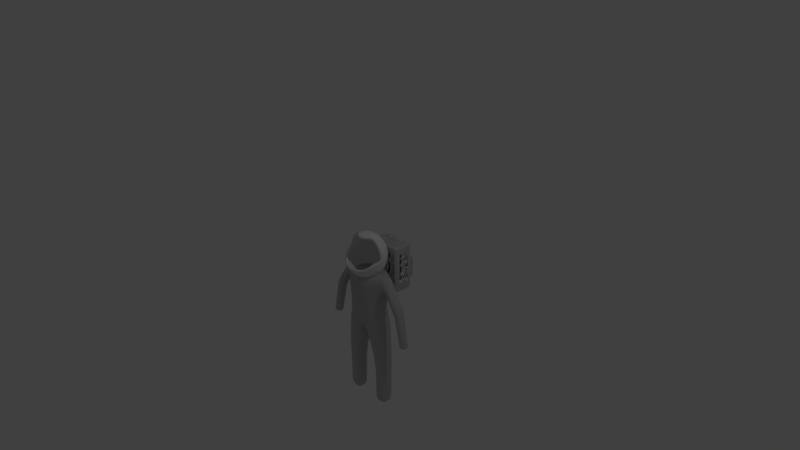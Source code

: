 # Source: spacesuit.blend  (saved by Blender 2.78.0; exported with 4.5.12 LTS)
import bpy
from mathutils import Matrix  # noqa: F401  (used for matrix-valued properties, if any)

bpy.ops.wm.read_factory_settings(use_empty=True)
scene = bpy.context.scene
scene.name = 'Scene'

# ---- collections
col_collection_1 = bpy.data.collections.new('Collection 1'); scene.collection.children.link(col_collection_1)

# ---- materials (node trees are filled in below, after node groups)
mat_helmet = bpy.data.materials.new('helmet')
mat_helmet.alpha_threshold = 0.0
mat_helmet.use_transparent_shadow = False
mat_helmet.roughness = 0.5
mat_helmet.line_color = (0.0, 0.0, 0.0, 1.0)
mat_suit = bpy.data.materials.new('suit')
mat_suit.alpha_threshold = 0.0
mat_suit.use_transparent_shadow = False
mat_suit.roughness = 0.5

# ---- material node trees

# ---- world
world_world = bpy.data.worlds.new('World'); scene.world = world_world
world_world.color = (0.05088, 0.05088, 0.05088)
world_world.use_sun_shadow = False
world_world.sun_shadow_jitter_overblur = 0.0
world_world.cycles.sampling_method = 'MANUAL'

# ---- cameras
cam_camera = bpy.data.cameras.new('Camera')
cam_camera.clip_end = 100.0
cam_camera.lens = 35.0
cam_camera.sensor_width = 32.0
cam_camera.sensor_height = 18.0
cam_camera.ortho_scale = 7.314
cam_camera.dof.focus_distance = 0.0
cam_camera.dof.aperture_fstop = 128.0

# ---- lights
light_lamp = bpy.data.lights.new('Lamp', 'POINT')
light_lamp.transmission_factor = 0.0
light_lamp.cutoff_distance = 30.0
light_lamp.energy = 100.0
light_lamp.shadow_buffer_clip_start = 1.001
light_lamp.shadow_soft_size = 0.1
light_lamp.shadow_maximum_resolution = 0.006
light_lamp.use_absolute_resolution = True

# ---- meshes
me_spacesuit = bpy.data.meshes.new('SpaceSuit')
me_spacesuit.from_pydata([(-0.2506, -0.1108, -0.693), (-0.2506, 0.08094, -0.693), (-0.308, -0.09173, -0.2299), (-0.308, 0.09173, -0.2299), (0.0, 0.1397, -0.693), (0.0, -0.2039, -0.693), (0.0, 0.2229, -0.2022), (0.0, -0.2229, -0.2022), (-0.2819, -0.1108, -0.9121), (-0.2819, 0.1108, -0.9121), (0.0, 0.1696, -0.9743), (0.0, -0.1696, -1.009), (-0.308, -0.09173, -0.373), (-0.308, 0.09173, -0.373), (0.0, 0.2229, -0.4476), (0.0, -0.2471, -0.4476), (-0.5791, -0.07393, -0.5946), (-0.5791, 0.07393, -0.5946), (-0.502, -0.07393, -0.6519), (-0.502, 0.07393, -0.6519), (-0.1192, 0.1627, -0.693), (-0.1192, -0.1904, -0.693), (-0.1466, 0.1926, -0.2022), (-0.1466, -0.1926, -0.2022), (-0.1341, 0.1926, -0.9627), (-0.1341, -0.1722, -0.9627), (-0.1466, 0.1926, -0.4253), (-0.1466, -0.2168, -0.4253), (-0.308, 5.85e-08, -0.2022), (-0.2506, 7.313e-08, -0.693), (-0.1436, -0.1722, -0.9902), (-0.1436, 0.1926, -1.008), (-0.05456, -0.1454, -1.035), (-0.05456, 0.1696, -1.031), (-0.2913, 0.1108, -0.9396), (-0.2913, -0.1108, -0.9396), (0.0, -4.388e-08, -0.2022), (-0.2819, 7.313e-08, -0.9121), (0.0, 2.925e-08, -1.009), (-0.308, 5.85e-08, -0.4007), (-0.594, 1.34e-07, -0.5835), (-0.4871, 1.317e-07, -0.663), (-0.1466, 1.463e-08, -0.2022), (-0.2391, -0.1022, -1.824), (-0.2913, 7.313e-08, -0.9396), (-0.009417, 2.925e-08, -1.073), (-0.2342, -0.1141, -1.529), (-0.2342, 0.1443, -1.529), (-0.1645, -0.09504, -1.531), (-0.1645, 0.09849, -1.531), (-0.3499, 0.08369, -1.527), (-0.3499, -0.08053, -1.527), (-0.2424, -0.1141, -2.192), (-0.3499, 0.00158, -1.527), (-0.1326, 0.00158, -1.533), (-0.2391, 0.1303, -1.824), (-0.1765, -0.06878, -1.825), (-0.1765, 0.07262, -1.825), (-0.3433, 0.06791, -1.821), (-0.3433, -0.06411, -1.821), (-0.5985, -0.06437, -0.6568), (-0.3433, 0.001921, -1.821), (-0.1446, 0.001921, -1.826), (-0.2424, 0.1443, -2.192), (-0.1728, -0.08636, -2.193), (-0.1728, 0.08954, -2.193), (-0.3582, 0.07498, -2.189), (-0.3582, -0.07177, -2.189), (-0.2424, 0.0151, -2.192), (-0.3582, 0.001586, -2.189), (-0.1374, 0.001586, -2.194), (-0.5985, 0.06437, -0.6568), (-0.5175, -0.06437, -0.6778), (-0.5175, 0.06437, -0.6778), (-0.6142, 1.978e-07, -0.6528), (-0.5019, 1.904e-07, -0.6818), (-0.6937, -0.05501, -1.125), (-0.6937, 0.05502, -1.125), (-0.6109, -0.05501, -1.137), (-0.6109, 0.05502, -1.137), (-0.7097, 4.771e-07, -1.123), (-0.595, 4.681e-07, -1.14), (-0.2291, 0.2483, -0.6062), (-0.2291, 0.2483, 0.05472), (-0.2291, 0.5232, -0.6062), (-0.2291, 0.5232, 0.05472), (0.0, 0.5232, -0.6062), (0.0, 0.5232, 0.05472), (0.0, 0.2483, -0.6062), (0.0, 0.2483, 0.05472), (-0.2291, 0.2483, -0.03202), (-0.2291, 0.5232, -0.03202), (0.0, 0.2483, -0.03202), (0.0, 0.5232, -0.03202), (-0.2291, 0.5232, -0.5077), (0.0, 0.2483, -0.5077), (0.0, 0.5232, -0.5077), (-0.2291, 0.2483, -0.5077), (-0.2291, 0.3009, -0.6062), (-0.2291, 0.3009, 0.05472), (0.0, 0.3009, 0.05472), (0.0, 0.3009, -0.6062), (-0.2291, 0.3009, -0.03202), (-0.2291, 0.3009, -0.5077), (-0.2291, 0.4875, 0.05472), (-0.2291, 0.4875, -0.03202), (-0.2291, 0.4875, -0.5077), (-0.2291, 0.4875, -0.6062), (0.0, 0.4875, 0.05472), (0.0, 0.4875, -0.6062), (-0.1923, 0.5232, -0.6062), (-0.1923, 0.2483, 0.05472), (-0.1923, 0.5232, 0.05472), (-0.1923, 0.2483, -0.6062), (-0.1923, 0.5232, -0.03202), (-0.1923, 0.2483, -0.03202), (-0.1923, 0.2483, -0.5077), (-0.1923, 0.5232, -0.5077), (-0.1923, 0.3009, -0.6062), (-0.1923, 0.3009, 0.05472), (-0.1923, 0.4875, 0.05472), (-0.1923, 0.4875, -0.6062), (0.0, 0.06432, 0.2879), (0.0, -0.05048, 0.3108), (0.0, -0.05048, -0.2892), (0.0, -0.1653, 0.2879), (0.0, -0.3276, -0.104), (0.0, -0.2626, -0.2014), (0.0, -0.1653, -0.2664), (-0.08118, -0.1317, 0.2879), (-0.2474, -0.1569, 0.01078), (-0.196, -0.2465, -0.104), (-0.15, -0.2005, -0.2014), (-0.08118, -0.1317, -0.2664), (-0.1148, -0.05048, 0.2879), (-0.2121, -0.05048, 0.2229), (-0.2772, -0.05048, 0.1256), (-0.3, -0.05048, 0.01078), (-0.2772, -0.05048, -0.104), (-0.2121, -0.05048, -0.2014), (-0.1148, -0.05048, -0.2664), (-0.08118, 0.0307, 0.2879), (-0.15, 0.09952, 0.2229), (-0.196, 0.1455, 0.1256), (-0.2121, 0.1617, 0.01078), (-0.196, 0.1455, -0.104), (-0.15, 0.09952, -0.2014), (-0.08118, 0.0307, -0.2664), (0.0, 0.1617, 0.2229), (0.0, 0.2267, 0.1256), (0.0, 0.2495, 0.01078), (0.0, 0.2267, -0.104), (0.0, 0.1617, -0.2014), (0.0, 0.06432, -0.2664), (-0.3504, -0.08493, -0.2496), (-0.3478, -0.08493, -0.3818), (-0.3478, 0.08493, -0.3818), (-0.3504, 0.08493, -0.2496), (-0.3509, 6.355e-08, -0.2241), (-0.3473, 6.403e-08, -0.4073), (-0.5913, 4.46e-07, -1.113), (-0.6073, 0.05502, -1.11), (-0.6901, 0.05502, -1.098), (-0.706, 4.55e-07, -1.096), (-0.6901, -0.05501, -1.098), (-0.6073, -0.05501, -1.11), (-0.2767, -0.1108, -0.8903), (0.0, -0.1792, -0.9088), (-0.2767, 0.1024, -0.8903), (0.0, 0.1612, -0.9088), (-0.1293, 0.1842, -0.9), (-0.1293, -0.1818, -0.9), (-0.2767, 7.614e-08, -0.8903), (-0.1048, -0.1008, -1.275), (-0.1878, -0.1413, -1.246), (-0.3255, 0.0005523, -1.212), (-0.3255, 0.1012, -1.212), (-0.06268, 0.0005523, -1.3), (-0.1048, 0.1138, -1.273), (-0.1878, 0.1756, -1.257), (-0.3255, -0.1001, -1.212), (-0.2291, 0.2483, -0.1673), (-0.2291, 0.5232, -0.1673), (0.0, 0.2483, -0.1673), (0.0, 0.5232, -0.1673), (-0.2291, 0.3009, -0.1673), (-0.2291, 0.4875, -0.1673), (-0.1923, 0.2483, -0.1673), (-0.1923, 0.5232, -0.1673), (-0.1698, 0.5232, 0.05472), (-0.1698, 0.2483, -0.6062), (-0.1698, 0.5232, -0.03202), (-0.1698, 0.5232, -0.5077), (-0.1698, 0.3009, 0.05472), (-0.1698, 0.4875, 0.05472), (-0.1698, 0.5232, -0.6062), (-0.1698, 0.2483, 0.05472), (-0.1698, 0.2483, -0.03202), (-0.1698, 0.2483, -0.5077), (-0.1698, 0.3009, -0.6062), (-0.1698, 0.4875, -0.6062), (-0.1698, 0.2483, -0.1673), (-0.1698, 0.5232, -0.1673), (0.0, 0.6292, -0.1673), (0.0, 0.6292, -0.5077), (-0.1698, 0.6292, -0.5077), (-0.1698, 0.6292, -0.1673), (0.0, 0.6086, -0.1673), (-0.1698, 0.6086, -0.1673), (-0.1698, 0.6086, -0.5077), (0.0, 0.6086, -0.5077), (-0.1698, 0.5505, -0.1673), (0.0, 0.5505, -0.5077), (0.0, 0.5505, -0.1673), (-0.1698, 0.5505, -0.5077), (-0.1466, 0.5232, 0.05472), (-0.1466, 0.2483, -0.6062), (-0.1466, 0.5232, -0.03202), (-0.1466, 0.5232, -0.5077), (-0.1466, 0.3009, 0.05472), (-0.1466, 0.4875, 0.05472), (-0.1466, 0.5232, -0.1673), (-0.1466, 0.5232, -0.6062), (-0.1466, 0.2483, 0.05472), (-0.1466, 0.2483, -0.03202), (-0.1466, 0.2483, -0.5077), (-0.1466, 0.3009, -0.6062), (-0.1466, 0.4875, -0.6062), (-0.1466, 0.2483, -0.1673), (-0.1466, 0.6292, -0.5077), (-0.1466, 0.6292, -0.1673), (-0.1466, 0.6086, -0.5077), (-0.1466, 0.6086, -0.1673), (-0.1466, 0.5505, -0.1673), (-0.1466, 0.5505, -0.5077), (-0.2225, -0.1209, -1.458), (-0.3438, 0.08809, -1.448), (-0.1322, 0.001322, -1.473), (-0.2225, 0.1521, -1.461), (-0.3438, -0.08545, -1.448), (-0.1529, -0.09843, -1.467), (-0.3438, 0.001322, -1.448), (-0.1529, 0.1038, -1.466), (-0.2284, -0.1175, -1.494), (-0.3469, 0.08589, -1.487), (-0.1324, 0.001451, -1.503), (-0.2284, 0.1482, -1.495), (-0.3469, -0.08299, -1.487), (-0.1604, -0.09674, -1.499), (-0.3469, 0.001451, -1.487), (-0.1604, 0.1011, -1.498)], [], [(171, 166, 8, 25), (42, 28, 2, 23), (27, 23, 2, 12), (155, 154, 16, 18), (26, 20, 1, 13), (9, 24, 31, 34), (172, 168, 9, 37), (170, 169, 10, 24), (25, 8, 35, 30), (22, 26, 13, 3), (29, 39, 13, 1), (21, 27, 12, 0), (16, 40, 74, 60), (159, 155, 18, 41), (157, 156, 19, 17), (158, 157, 17, 40), (5, 15, 27, 21), (6, 14, 26, 22), (168, 170, 24, 9), (37, 9, 34, 44), (14, 4, 20, 26), (15, 7, 23, 27), (36, 42, 23, 7), (167, 171, 25, 11), (10, 38, 45, 33), (6, 22, 42, 36), (38, 11, 32, 45), (245, 248, 48, 54), (250, 245, 54, 49), (248, 243, 46, 48), (11, 25, 30, 32), (249, 244, 50, 53), (24, 10, 33, 31), (8, 37, 44, 35), (154, 158, 40, 16), (156, 159, 41, 19), (18, 16, 60, 72), (0, 12, 39, 29), (166, 172, 37, 8), (22, 3, 28, 42), (48, 46, 43, 56), (51, 53, 61, 59), (46, 51, 59, 43), (50, 47, 55, 58), (244, 246, 47, 50), (246, 250, 49, 47), (243, 247, 51, 46), (247, 249, 53, 51), (58, 55, 63, 66), (62, 56, 64, 70), (55, 57, 65, 63), (61, 58, 66, 69), (49, 54, 62, 57), (53, 50, 58, 61), (47, 49, 57, 55), (54, 48, 56, 62), (68, 52, 67, 69), (65, 70, 68, 63), (63, 68, 69, 66), (70, 64, 52, 68), (43, 59, 67, 52), (59, 61, 69, 67), (56, 43, 52, 64), (57, 62, 70, 65), (162, 161, 79, 77), (161, 160, 81, 79), (19, 41, 75, 73), (17, 19, 73, 71), (41, 18, 72, 75), (40, 17, 71, 74), (81, 80, 77, 79), (78, 76, 80, 81), (164, 163, 80, 76), (163, 162, 77, 80), (165, 164, 76, 78), (160, 165, 78, 81), (105, 104, 85, 91), (115, 111, 83, 90), (119, 99, 83, 111), (226, 101, 88, 216), (217, 215, 87, 93), (221, 217, 93, 184), (187, 115, 90, 181), (186, 105, 91, 182), (107, 106, 94, 84), (113, 116, 97, 82), (222, 218, 96, 86), (82, 97, 103, 98), (181, 90, 102, 185), (227, 109, 101, 226), (120, 104, 99, 119), (90, 83, 99, 102), (112, 85, 104, 120), (222, 86, 109, 227), (98, 103, 106, 107), (185, 102, 105, 186), (102, 99, 104, 105), (84, 110, 121, 107), (189, 112, 120, 194), (194, 120, 119, 193), (107, 121, 118, 98), (84, 94, 117, 110), (190, 198, 116, 113), (201, 197, 115, 187), (182, 91, 114, 188), (91, 85, 112, 114), (98, 118, 113, 82), (193, 119, 111, 196), (197, 196, 111, 115), (128, 127, 132, 133), (125, 123, 129), (124, 128, 133), (127, 126, 131, 132), (133, 132, 139, 140), (131, 130, 137, 138), (129, 123, 134), (124, 133, 140), (132, 131, 138, 139), (136, 135, 142, 143), (134, 123, 141), (124, 140, 147), (139, 138, 145, 146), (137, 136, 143, 144), (135, 134, 141, 142), (140, 139, 146, 147), (138, 137, 144, 145), (124, 147, 153), (146, 145, 151, 152), (144, 143, 149, 150), (142, 141, 122, 148), (147, 146, 152, 153), (145, 144, 150, 151), (143, 142, 148, 149), (141, 123, 122), (13, 39, 159, 156), (2, 28, 158, 154), (28, 3, 157, 158), (3, 13, 156, 157), (39, 12, 155, 159), (12, 2, 154, 155), (75, 72, 165, 160), (72, 60, 164, 165), (74, 71, 162, 163), (60, 74, 163, 164), (73, 75, 160, 161), (71, 73, 161, 162), (0, 29, 172, 166), (5, 21, 171, 167), (1, 20, 170, 168), (20, 4, 169, 170), (29, 1, 168, 172), (21, 0, 166, 171), (35, 44, 175, 180), (30, 35, 180, 174), (31, 33, 178, 179), (34, 31, 179, 176), (44, 34, 176, 175), (32, 30, 174, 173), (33, 45, 177, 178), (45, 32, 173, 177), (94, 182, 188, 117), (198, 201, 187, 116), (103, 185, 186, 106), (97, 181, 185, 103), (106, 186, 182, 94), (116, 187, 181, 97), (232, 207, 203, 230), (117, 188, 202, 192), (225, 228, 201, 198), (224, 223, 196, 197), (219, 193, 196, 223), (228, 224, 197, 201), (216, 225, 198, 190), (220, 194, 193, 219), (215, 189, 194, 220), (110, 195, 200, 121), (121, 200, 199, 118), (110, 117, 192, 195), (188, 114, 191, 202), (114, 112, 189, 191), (118, 199, 190, 113), (229, 230, 203, 204), (231, 209, 205, 229), (209, 208, 206, 205), (214, 211, 208, 209), (234, 214, 209, 231), (233, 213, 207, 232), (221, 184, 213, 233), (218, 192, 214, 234), (192, 202, 211, 214), (96, 218, 234, 212), (202, 221, 233, 211), (211, 233, 232, 208), (212, 234, 231, 210), (210, 231, 229, 204), (205, 206, 230, 229), (87, 215, 220, 108), (108, 220, 219, 100), (88, 95, 225, 216), (183, 92, 224, 228), (100, 219, 223, 89), (92, 89, 223, 224), (95, 183, 228, 225), (208, 232, 230, 206), (195, 222, 227, 200), (200, 227, 226, 199), (195, 192, 218, 222), (202, 191, 217, 221), (191, 189, 215, 217), (199, 226, 216, 190), (180, 175, 241, 239), (174, 180, 239, 235), (179, 178, 242, 238), (176, 179, 238, 236), (175, 176, 236, 241), (173, 174, 235, 240), (178, 177, 237, 242), (177, 173, 240, 237), (239, 241, 249, 247), (235, 239, 247, 243), (238, 242, 250, 246), (236, 238, 246, 244), (241, 236, 244, 249), (240, 235, 243, 248), (242, 237, 245, 250), (237, 240, 248, 245)])
me_spacesuit.polygons.foreach_set('use_smooth', [True] * 226)
me_spacesuit.polygons.foreach_set('material_index', [1, 1, 1, 1, 1, 1, 1, 1, 1, 1, 1, 1, 1, 1, 1, 1, 1, 1, 1, 1, 1, 1, 1, 1, 1, 1, 1, 1, 1, 1, 1, 1, 1, 1, 1, 1, 1, 1, 1, 1, 1, 1, 1, 1, 1, 1, 1, 1, 1, 1, 1, 1, 1, 1, 1, 1, 1, 1, 1, 1, 1, 1, 1, 1, 1, 1, 1, 1, 1, 1, 1, 1, 1, 1, 1, 1, 1, 1, 1, 1, 1, 1, 1, 1, 1, 1, 1, 1, 1, 1, 1, 1, 1, 1, 1, 1, 1, 1, 1, 1, 1, 1, 1, 1, 1, 1, 1, 1, 1, 0, 0, 0, 0, 0, 0, 0, 0, 0, 0, 0, 0, 0, 0, 0, 0, 0, 0, 0, 0, 0, 0, 0, 0, 0, 1, 1, 1, 1, 1, 1, 1, 1, 1, 1, 1, 1, 1, 1, 1, 1, 1, 1, 1, 1, 1, 1, 1, 1, 1, 1, 1, 1, 1, 1, 1, 1, 1, 1, 1, 1, 1, 1, 1, 1, 1, 1, 1, 1, 1, 1, 1, 1, 1, 1, 1, 1, 1, 1, 1, 1, 1, 1, 1, 1, 1, 1, 1, 1, 1, 1, 1, 1, 1, 1, 1, 1, 1, 1, 1, 1, 1, 1, 1, 1, 1, 1, 1, 1, 1, 1, 1, 1, 1, 1, 1, 1])
_uv = me_spacesuit.uv_layers.new(name='UVMap')
_uv.uv.foreach_set('vector', [0.2252, 0.5553, 0.1615, 0.549, 0.1607, 0.5396, 0.2269, 0.5286, 0.8928, 0.09434, 0.8243, 0.09434, 0.8238, 0.05552, 0.8928, 0.01285, 0.1889, 0.7535, 0.1745, 0.8464, 0.1068, 0.823, 0.1157, 0.7631, 0.09943, 0.7569, 0.09008, 0.812, 0.01545, 0.6535, 0.0514, 0.6342, 0.4619, 0.105, 0.4938, 0.2143, 0.4351, 0.2261, 0.3853, 0.09793, 0.4421, 0.3192, 0.5118, 0.327, 0.5117, 0.3465, 0.4405, 0.3314, 0.7583, 0.5507, 0.7148, 0.5507, 0.7113, 0.5413, 0.7583, 0.5413, 0.5081, 0.3007, 0.5609, 0.2941, 0.5669, 0.3211, 0.5118, 0.327, 0.2269, 0.5286, 0.1607, 0.5396, 0.1584, 0.5275, 0.2246, 0.5166, 0.4433, 0.01243, 0.4619, 0.105, 0.3853, 0.09793, 0.3734, 0.03851, 0.7583, 0.6348, 0.7583, 0.7564, 0.7194, 0.7681, 0.7239, 0.6348, 0.2166, 0.6427, 0.1889, 0.7535, 0.1157, 0.7631, 0.1601, 0.6332, 0.81, 0.3521, 0.8414, 0.3479, 0.8414, 0.3777, 0.8141, 0.379, 0.9378, 0.9058, 0.9026, 0.9165, 0.9118, 0.7904, 0.9419, 0.7871, 0.3571, 0.05027, 0.3692, 0.1049, 0.3275, 0.2298, 0.2909, 0.2123, 0.8414, 0.1887, 0.8775, 0.1994, 0.8728, 0.3521, 0.8414, 0.3479, 0.2669, 0.6503, 0.2523, 0.7537, 0.1889, 0.7535, 0.2166, 0.6427, 0.5055, 0.0, 0.5259, 0.1018, 0.4619, 0.105, 0.4433, 0.01243, 0.4419, 0.3099, 0.5081, 0.3007, 0.5118, 0.327, 0.4421, 0.3192, 0.7583, 0.5413, 0.7113, 0.5413, 0.7113, 0.5294, 0.7583, 0.5294, 0.5259, 0.1018, 0.5417, 0.2048, 0.4938, 0.2143, 0.4619, 0.105, 0.2523, 0.7537, 0.2366, 0.8559, 0.1745, 0.8464, 0.1889, 0.7535, 0.955, 0.09434, 0.8928, 0.09434, 0.8928, 0.01285, 0.955, 0.0, 0.2799, 0.5596, 0.2252, 0.5553, 0.2269, 0.5286, 0.286, 0.5176, 0.5677, 0.0, 0.6401, 0.01004, 0.642, 0.0375, 0.5669, 0.02863, 0.955, 0.1887, 0.8928, 0.1758, 0.8928, 0.09434, 0.955, 0.09434, 0.6401, 0.01004, 0.7113, 0.005949, 0.6992, 0.0226, 0.642, 0.0375, 0.6508, 0.2261, 0.6904, 0.2248, 0.6907, 0.2384, 0.6519, 0.2386, 0.6073, 0.2295, 0.6508, 0.2261, 0.6519, 0.2386, 0.6094, 0.2431, 0.2481, 0.3014, 0.2196, 0.2996, 0.2193, 0.2843, 0.2483, 0.2877, 0.286, 0.5176, 0.2269, 0.5286, 0.2246, 0.5166, 0.2643, 0.5029, 0.7577, 0.2965, 0.7218, 0.2965, 0.7228, 0.2797, 0.7577, 0.2797, 0.5118, 0.327, 0.5669, 0.3211, 0.5491, 0.3491, 0.5117, 0.3465, 0.8054, 0.5413, 0.7583, 0.5413, 0.7583, 0.5294, 0.8054, 0.5294, 0.8054, 0.1994, 0.8414, 0.1887, 0.8414, 0.3479, 0.81, 0.3521, 0.974, 0.916, 0.9378, 0.9058, 0.9419, 0.7871, 0.974, 0.79, 0.0514, 0.6342, 0.01545, 0.6535, 0.01101, 0.626, 0.04632, 0.6222, 0.8054, 0.6348, 0.7973, 0.7681, 0.7583, 0.7564, 0.7583, 0.6348, 0.8054, 0.5507, 0.7583, 0.5507, 0.7583, 0.5413, 0.8054, 0.5413, 0.8928, 0.1758, 0.8238, 0.1332, 0.8243, 0.09434, 0.8928, 0.09434, 0.2483, 0.2877, 0.2193, 0.2843, 0.2354, 0.1608, 0.2612, 0.1635, 0.7925, 0.2797, 0.7577, 0.2797, 0.7575, 0.1557, 0.7855, 0.1557, 0.2193, 0.2843, 0.17, 0.2776, 0.1909, 0.1546, 0.2354, 0.1608, 0.4637, 0.5803, 0.5151, 0.5711, 0.5368, 0.6937, 0.4901, 0.7022, 0.4618, 0.5637, 0.5148, 0.5564, 0.5151, 0.5711, 0.4637, 0.5803, 0.5148, 0.5564, 0.5405, 0.5527, 0.5414, 0.5665, 0.5151, 0.5711, 0.2196, 0.2996, 0.1688, 0.2944, 0.17, 0.2776, 0.2193, 0.2843, 0.7936, 0.2965, 0.7577, 0.2965, 0.7577, 0.2797, 0.7925, 0.2797, 0.4901, 0.7022, 0.5368, 0.6937, 0.5669, 0.8465, 0.515, 0.8559, 0.662, 0.3601, 0.69, 0.3611, 0.7113, 0.5116, 0.6763, 0.5107, 0.603, 0.3716, 0.6306, 0.3645, 0.6375, 0.5159, 0.6107, 0.5235, 0.7575, 0.1557, 0.7295, 0.1557, 0.7265, 7.063e-07, 0.7576, 3.027e-07, 0.6094, 0.2431, 0.6519, 0.2386, 0.662, 0.3601, 0.6306, 0.3645, 0.7577, 0.2797, 0.7228, 0.2797, 0.7295, 0.1557, 0.7575, 0.1557, 0.5864, 0.2505, 0.6094, 0.2431, 0.6306, 0.3645, 0.603, 0.3716, 0.6519, 0.2386, 0.6907, 0.2384, 0.69, 0.3611, 0.662, 0.3601, 0.4168, 0.9066, 0.3963, 0.9573, 0.3575, 0.9224, 0.3691, 0.8936, 0.4561, 0.8884, 0.4561, 0.9285, 0.4168, 0.9066, 0.4373, 0.8559, 0.4373, 0.8559, 0.4168, 0.9066, 0.3691, 0.8936, 0.3807, 0.8648, 0.4561, 0.9285, 0.4282, 0.9575, 0.3963, 0.9573, 0.4168, 0.9066, 0.2354, 0.1608, 0.1909, 0.1546, 0.2077, 0.0, 0.2572, 0.006845, 0.7855, 0.1557, 0.7575, 0.1557, 0.7576, 3.027e-07, 0.7888, 0.0, 0.2612, 0.1635, 0.2354, 0.1608, 0.2572, 0.006845, 0.286, 0.0101, 0.6306, 0.3645, 0.662, 0.3601, 0.6763, 0.5107, 0.6375, 0.5159, 0.286, 0.4307, 0.3212, 0.4289, 0.3219, 0.4404, 0.2867, 0.4422, 0.9647, 0.591, 0.9406, 0.5917, 0.9404, 0.5803, 0.9645, 0.5796, 0.974, 0.79, 0.9419, 0.7871, 0.9424, 0.7779, 0.9704, 0.7779, 0.2909, 0.2123, 0.3275, 0.2298, 0.3227, 0.2419, 0.2875, 0.2399, 0.9419, 0.7871, 0.9118, 0.7904, 0.9163, 0.7783, 0.9424, 0.7779, 0.8414, 0.3479, 0.8728, 0.3521, 0.8688, 0.379, 0.8414, 0.3777, 0.5245, 0.9045, 0.5245, 0.8559, 0.5478, 0.8626, 0.5478, 0.8977, 0.5011, 0.8977, 0.5011, 0.8626, 0.5245, 0.8559, 0.5245, 0.9045, 0.8181, 0.5681, 0.8414, 0.5676, 0.8414, 0.5791, 0.8181, 0.5796, 0.8414, 0.5676, 0.8648, 0.5681, 0.8648, 0.5796, 0.8414, 0.5791, 0.0355, 0.4356, 0.0, 0.4356, 0.0001392, 0.4241, 0.03564, 0.4241, 0.9406, 0.5917, 0.9185, 0.5913, 0.9183, 0.5799, 0.9404, 0.5803, 0.582, 0.7658, 0.582, 0.8025, 0.5669, 0.8025, 0.5669, 0.7658, 0.821, 0.8225, 0.821, 0.8592, 0.8054, 0.8592, 0.8054, 0.8226, 0.6484, 0.8966, 0.664, 0.8966, 0.664, 0.9188, 0.6484, 0.9188, 0.7703, 0.7903, 0.7081, 0.7903, 0.7081, 0.7681, 0.7703, 0.7681, 0.9123, 0.2254, 0.9123, 0.1887, 0.9739, 0.1888, 0.9739, 0.2255, 0.9123, 0.2827, 0.9123, 0.2254, 0.9739, 0.2255, 0.9739, 0.2828, 0.821, 0.7653, 0.821, 0.8225, 0.8054, 0.8226, 0.8054, 0.7653, 0.582, 0.7087, 0.582, 0.7658, 0.5669, 0.7658, 0.5669, 0.7087, 0.582, 0.5235, 0.582, 0.565, 0.5669, 0.565, 0.5669, 0.5235, 0.821, 0.5797, 0.821, 0.6213, 0.8054, 0.6214, 0.8054, 0.5797, 0.9123, 0.4684, 0.9123, 0.4268, 0.9739, 0.4268, 0.9739, 0.4685, 0.6836, 0.5235, 0.6836, 0.565, 0.6613, 0.565, 0.6613, 0.5235, 0.6836, 0.7087, 0.6836, 0.7658, 0.6613, 0.7658, 0.6613, 0.7087, 0.7703, 0.8693, 0.7081, 0.8693, 0.7081, 0.7903, 0.7703, 0.7903, 0.6484, 0.8176, 0.664, 0.8176, 0.664, 0.8966, 0.6484, 0.8966, 0.6836, 0.7658, 0.6836, 0.8025, 0.6613, 0.8025, 0.6613, 0.7658, 0.6484, 0.8025, 0.664, 0.8025, 0.664, 0.8176, 0.6484, 0.8176, 0.7703, 0.8845, 0.7081, 0.8845, 0.7081, 0.8693, 0.7703, 0.8693, 0.6613, 0.5235, 0.6613, 0.565, 0.582, 0.565, 0.582, 0.5235, 0.6613, 0.7087, 0.6613, 0.7658, 0.582, 0.7658, 0.582, 0.7087, 0.6613, 0.7658, 0.6613, 0.8025, 0.582, 0.8025, 0.582, 0.7658, 0.8054, 0.8845, 0.7897, 0.8845, 0.7897, 0.8693, 0.8054, 0.8693, 0.6389, 0.8025, 0.6484, 0.8025, 0.6484, 0.8176, 0.6389, 0.8176, 0.6389, 0.8176, 0.6484, 0.8176, 0.6484, 0.8966, 0.6389, 0.8966, 0.8054, 0.8693, 0.7897, 0.8693, 0.7897, 0.7903, 0.8054, 0.7903, 0.8775, 0.4684, 0.8775, 0.4267, 0.893, 0.4267, 0.893, 0.4684, 0.8306, 0.5797, 0.8306, 0.6213, 0.821, 0.6213, 0.821, 0.5797, 0.8306, 0.7653, 0.8306, 0.8225, 0.821, 0.8225, 0.821, 0.7653, 0.8775, 0.2827, 0.8775, 0.2254, 0.893, 0.2254, 0.893, 0.2827, 0.8775, 0.2254, 0.8775, 0.1887, 0.893, 0.1887, 0.893, 0.2254, 0.8054, 0.7903, 0.7897, 0.7903, 0.7897, 0.7681, 0.8054, 0.7681, 0.6389, 0.8966, 0.6484, 0.8966, 0.6484, 0.9188, 0.6389, 0.9188, 0.8306, 0.8225, 0.8306, 0.8592, 0.821, 0.8592, 0.821, 0.8225, 0.0, 0.0, 1.0, 0.0, 1.0, 1.0, 0.0, 1.0, 0.0, 0.0, 1.0, 0.0, 1.0, 1.0, 0.0, 0.0, 1.0, 0.0, 1.0, 1.0, 0.0, 0.0, 1.0, 0.0, 1.0, 1.0, 0.0, 1.0, 0.0, 0.0, 1.0, 0.0, 1.0, 1.0, 0.0, 1.0, 0.0, 0.0, 1.0, 0.0, 1.0, 1.0, 0.0, 1.0, 0.0, 0.0, 1.0, 0.0, 1.0, 1.0, 0.0, 0.0, 1.0, 0.0, 1.0, 1.0, 0.0, 0.0, 1.0, 0.0, 1.0, 1.0, 0.0, 1.0, 0.0, 0.0, 1.0, 0.0, 1.0, 1.0, 0.0, 1.0, 0.0, 0.0, 1.0, 0.0, 1.0, 1.0, 0.0, 0.0, 1.0, 0.0, 1.0, 1.0, 0.0, 0.0, 1.0, 0.0, 1.0, 1.0, 0.0, 1.0, 0.0, 0.0, 1.0, 0.0, 1.0, 1.0, 0.0, 1.0, 0.0, 0.0, 1.0, 0.0, 1.0, 1.0, 0.0, 1.0, 0.0, 0.0, 1.0, 0.0, 1.0, 1.0, 0.0, 1.0, 0.0, 0.0, 1.0, 0.0, 1.0, 1.0, 0.0, 1.0, 0.0, 0.0, 1.0, 0.0, 1.0, 1.0, 0.0, 0.0, 1.0, 0.0, 1.0, 1.0, 0.0, 1.0, 0.0, 0.0, 1.0, 0.0, 1.0, 1.0, 0.0, 1.0, 0.0, 0.0, 1.0, 0.0, 1.0, 1.0, 0.0, 1.0, 0.0, 0.0, 1.0, 0.0, 1.0, 1.0, 0.0, 1.0, 0.0, 0.0, 1.0, 0.0, 1.0, 1.0, 0.0, 1.0, 0.0, 0.0, 1.0, 0.0, 1.0, 1.0, 0.0, 1.0, 0.0, 0.0, 1.0, 0.0, 1.0, 1.0, 0.6836, 0.6011, 0.6836, 0.5623, 0.7003, 0.5623, 0.7005, 0.5983, 0.8238, 0.05552, 0.8243, 0.09434, 0.8057, 0.09434, 0.8054, 0.0584, 0.8243, 0.09434, 0.8238, 0.1332, 0.8054, 0.1303, 0.8057, 0.09434, 0.3734, 0.03851, 0.3853, 0.09793, 0.3692, 0.1049, 0.3571, 0.05027, 0.6836, 0.5623, 0.6836, 0.5235, 0.7005, 0.5264, 0.7003, 0.5623, 0.1157, 0.7631, 0.1068, 0.823, 0.09008, 0.812, 0.09943, 0.7569, 0.9424, 0.7779, 0.9163, 0.7783, 0.9185, 0.5913, 0.9406, 0.5917, 0.04632, 0.6222, 0.01101, 0.626, 0.0, 0.4356, 0.0355, 0.4356, 0.8414, 0.3777, 0.8688, 0.379, 0.8648, 0.5681, 0.8414, 0.5676, 0.8141, 0.379, 0.8414, 0.3777, 0.8414, 0.5676, 0.8181, 0.5681, 0.9704, 0.7779, 0.9424, 0.7779, 0.9406, 0.5917, 0.9647, 0.591, 0.2875, 0.2399, 0.3227, 0.2419, 0.3212, 0.4289, 0.286, 0.4307, 0.8054, 0.6348, 0.7583, 0.6348, 0.7583, 0.5507, 0.8054, 0.5507, 0.2669, 0.6503, 0.2166, 0.6427, 0.2252, 0.5553, 0.2799, 0.5596, 0.4351, 0.2261, 0.4938, 0.2143, 0.5081, 0.3007, 0.4419, 0.3099, 0.4938, 0.2143, 0.5417, 0.2048, 0.5609, 0.2941, 0.5081, 0.3007, 0.7583, 0.6348, 0.7239, 0.6348, 0.7148, 0.5507, 0.7583, 0.5507, 0.2166, 0.6427, 0.1601, 0.6332, 0.1615, 0.549, 0.2252, 0.5553, 0.8054, 0.5294, 0.7583, 0.5294, 0.7581, 0.4133, 0.8009, 0.4133, 0.2246, 0.5166, 0.1584, 0.5275, 0.1609, 0.4111, 0.2215, 0.4062, 0.5117, 0.3465, 0.5491, 0.3491, 0.5454, 0.4544, 0.5133, 0.4539, 0.4405, 0.3314, 0.5117, 0.3465, 0.5133, 0.4539, 0.4485, 0.4475, 0.7583, 0.5294, 0.7113, 0.5294, 0.7153, 0.4133, 0.7581, 0.4133, 0.2643, 0.5029, 0.2246, 0.5166, 0.2215, 0.4062, 0.2575, 0.3984, 0.5669, 0.02863, 0.642, 0.0375, 0.6474, 0.1361, 0.5966, 0.1316, 0.642, 0.0375, 0.6992, 0.0226, 0.6868, 0.1275, 0.6474, 0.1361, 0.8775, 0.4267, 0.8775, 0.2827, 0.893, 0.2827, 0.893, 0.4267, 0.8306, 0.6213, 0.8306, 0.7653, 0.821, 0.7653, 0.821, 0.6213, 0.6613, 0.565, 0.6613, 0.7087, 0.582, 0.7087, 0.582, 0.565, 0.6836, 0.565, 0.6836, 0.7087, 0.6613, 0.7087, 0.6613, 0.565, 0.582, 0.565, 0.582, 0.7087, 0.5669, 0.7087, 0.5669, 0.565, 0.821, 0.6213, 0.821, 0.7653, 0.8054, 0.7653, 0.8054, 0.6214, 0.4649, 0.8657, 0.4649, 0.9276, 0.4561, 0.9276, 0.4561, 0.8657, 0.893, 0.4267, 0.893, 0.2827, 0.9025, 0.2827, 0.9025, 0.4268, 0.8404, 0.6213, 0.8404, 0.7653, 0.8306, 0.7653, 0.8306, 0.6213, 0.8404, 0.8225, 0.8404, 0.8592, 0.8306, 0.8592, 0.8306, 0.8225, 0.629, 0.8966, 0.6389, 0.8966, 0.6389, 0.9188, 0.629, 0.9188, 0.8404, 0.7653, 0.8404, 0.8225, 0.8306, 0.8225, 0.8306, 0.7653, 0.8404, 0.5797, 0.8404, 0.6213, 0.8306, 0.6213, 0.8306, 0.5797, 0.629, 0.8176, 0.6389, 0.8176, 0.6389, 0.8966, 0.629, 0.8966, 0.629, 0.8025, 0.6389, 0.8025, 0.6389, 0.8176, 0.629, 0.8176, 0.7897, 0.8845, 0.7802, 0.8845, 0.7802, 0.8693, 0.7897, 0.8693, 0.7897, 0.8693, 0.7802, 0.8693, 0.7802, 0.7903, 0.7897, 0.7903, 0.893, 0.4684, 0.893, 0.4267, 0.9025, 0.4268, 0.9025, 0.4684, 0.893, 0.2827, 0.893, 0.2254, 0.9025, 0.2254, 0.9025, 0.2827, 0.893, 0.2254, 0.893, 0.1887, 0.9025, 0.1887, 0.9025, 0.2254, 0.7897, 0.7903, 0.7802, 0.7903, 0.7802, 0.7681, 0.7897, 0.7681, 0.2958, 0.9999, 0.2958, 0.8559, 0.3575, 0.8559, 0.3575, 1.0, 0.9138, 0.4783, 0.9138, 0.4685, 0.9225, 0.4685, 0.9225, 0.4783, 0.9637, 7.568e-08, 0.9637, 0.1437, 0.955, 0.1437, 0.955, 0.0, 0.9884, 2.775e-07, 0.9884, 0.1437, 0.9637, 0.1437, 0.9637, 7.568e-08, 0.8891, 0.4783, 0.8891, 0.4685, 0.9138, 0.4685, 0.9138, 0.4783, 0.4895, 0.8657, 0.4895, 0.9276, 0.4649, 0.9276, 0.4649, 0.8657, 0.5011, 0.8657, 0.5011, 0.9276, 0.4895, 0.9276, 0.4895, 0.8657, 0.8775, 0.4783, 0.8775, 0.4685, 0.8891, 0.4685, 0.8891, 0.4783, 1.0, 3.784e-07, 1.0, 0.1437, 0.9884, 0.1437, 0.9884, 2.775e-07, 0.8775, 0.5403, 0.8775, 0.4783, 0.8891, 0.4783, 0.8891, 0.5403, 0.5011, 0.8559, 0.5011, 0.8657, 0.4895, 0.8657, 0.4895, 0.8559, 0.4895, 0.8559, 0.4895, 0.8657, 0.4649, 0.8657, 0.4649, 0.8559, 0.8891, 0.5403, 0.8891, 0.4783, 0.9138, 0.4783, 0.9138, 0.5403, 0.9138, 0.5403, 0.9138, 0.4783, 0.9225, 0.4783, 0.9225, 0.5403, 0.286, 0.9999, 0.286, 0.8559, 0.2958, 0.8559, 0.2958, 0.9999, 0.5669, 0.8025, 0.629, 0.8025, 0.629, 0.8176, 0.5669, 0.8176, 0.5669, 0.8176, 0.629, 0.8176, 0.629, 0.8966, 0.5669, 0.8966, 0.9026, 0.5796, 0.9026, 0.6212, 0.8404, 0.6213, 0.8404, 0.5797, 0.9026, 0.7651, 0.9026, 0.8224, 0.8404, 0.8225, 0.8404, 0.7653, 0.5669, 0.8966, 0.629, 0.8966, 0.629, 0.9188, 0.5669, 0.9188, 0.9026, 0.8224, 0.9026, 0.8591, 0.8404, 0.8592, 0.8404, 0.8225, 0.9026, 0.6212, 0.9026, 0.7651, 0.8404, 0.7653, 0.8404, 0.6213, 0.4649, 0.8559, 0.4649, 0.8657, 0.4561, 0.8657, 0.4561, 0.8559, 0.7802, 0.8845, 0.7703, 0.8845, 0.7703, 0.8693, 0.7802, 0.8693, 0.7802, 0.8693, 0.7703, 0.8693, 0.7703, 0.7903, 0.7802, 0.7903, 0.9025, 0.4684, 0.9025, 0.4268, 0.9123, 0.4268, 0.9123, 0.4684, 0.9025, 0.2827, 0.9025, 0.2254, 0.9123, 0.2254, 0.9123, 0.2827, 0.9025, 0.2254, 0.9025, 0.1887, 0.9123, 0.1887, 0.9123, 0.2254, 0.7802, 0.7903, 0.7703, 0.7903, 0.7703, 0.7681, 0.7802, 0.7681, 0.8009, 0.4133, 0.7581, 0.4133, 0.7578, 0.3132, 0.7946, 0.3132, 0.2215, 0.4062, 0.1609, 0.4111, 0.1677, 0.3111, 0.2199, 0.3149, 0.5133, 0.4539, 0.5454, 0.4544, 0.5411, 0.5386, 0.5146, 0.5417, 0.4485, 0.4475, 0.5133, 0.4539, 0.5146, 0.5417, 0.4599, 0.547, 0.7581, 0.4133, 0.7153, 0.4133, 0.7209, 0.3132, 0.7578, 0.3132, 0.2575, 0.3984, 0.2215, 0.4062, 0.2199, 0.3149, 0.2492, 0.3153, 0.5966, 0.1316, 0.6474, 0.1361, 0.6498, 0.2137, 0.6054, 0.2155, 0.6474, 0.1361, 0.6868, 0.1275, 0.6903, 0.2109, 0.6498, 0.2137, 0.7946, 0.3132, 0.7578, 0.3132, 0.7577, 0.2965, 0.7936, 0.2965, 0.2199, 0.3149, 0.1677, 0.3111, 0.1688, 0.2944, 0.2196, 0.2996, 0.5146, 0.5417, 0.5411, 0.5386, 0.5405, 0.5527, 0.5148, 0.5564, 0.4599, 0.547, 0.5146, 0.5417, 0.5148, 0.5564, 0.4618, 0.5637, 0.7578, 0.3132, 0.7209, 0.3132, 0.7218, 0.2965, 0.7577, 0.2965, 0.2492, 0.3153, 0.2199, 0.3149, 0.2196, 0.2996, 0.2481, 0.3014, 0.6054, 0.2155, 0.6498, 0.2137, 0.6508, 0.2261, 0.6073, 0.2295, 0.6498, 0.2137, 0.6903, 0.2109, 0.6904, 0.2248, 0.6508, 0.2261])
_ca = me_spacesuit.color_attributes.new('Col', 'BYTE_COLOR', 'CORNER')
_ca.data.foreach_set('color', [1.0, 1.0, 1.0, 1.0, 1.0, 1.0, 1.0, 1.0, 1.0, 1.0, 1.0, 1.0, 1.0, 1.0, 1.0, 1.0, 1.0, 1.0, 1.0, 1.0, 1.0, 1.0, 1.0, 1.0, 1.0, 1.0, 1.0, 1.0, 1.0, 1.0, 1.0, 1.0, 1.0, 1.0, 1.0, 1.0, 1.0, 1.0, 1.0, 1.0, 1.0, 1.0, 1.0, 1.0, 1.0, 1.0, 1.0, 1.0, 1.0, 1.0, 1.0, 1.0, 1.0, 1.0, 1.0, 1.0, 1.0, 1.0, 1.0, 1.0, 1.0, 1.0, 1.0, 1.0, 1.0, 1.0, 1.0, 1.0, 1.0, 1.0, 1.0, 1.0, 1.0, 1.0, 1.0, 1.0, 1.0, 1.0, 1.0, 1.0, 1.0, 1.0, 1.0, 1.0, 1.0, 1.0, 1.0, 1.0, 1.0, 1.0, 1.0, 1.0, 1.0, 1.0, 1.0, 1.0, 1.0, 1.0, 1.0, 1.0, 1.0, 1.0, 1.0, 1.0, 1.0, 1.0, 1.0, 1.0, 1.0, 1.0, 1.0, 1.0, 1.0, 1.0, 1.0, 1.0, 1.0, 1.0, 1.0, 1.0, 1.0, 1.0, 1.0, 1.0, 1.0, 1.0, 1.0, 1.0, 1.0, 1.0, 1.0, 1.0, 1.0, 1.0, 1.0, 1.0, 1.0, 1.0, 1.0, 1.0, 1.0, 1.0, 1.0, 1.0, 1.0, 1.0, 1.0, 1.0, 1.0, 1.0, 1.0, 1.0, 1.0, 1.0, 1.0, 1.0, 1.0, 1.0, 1.0, 1.0, 1.0, 1.0, 1.0, 1.0, 1.0, 1.0, 1.0, 1.0, 1.0, 1.0, 1.0, 1.0, 1.0, 1.0, 1.0, 1.0, 1.0, 1.0, 1.0, 1.0, 1.0, 1.0, 1.0, 1.0, 1.0, 1.0, 1.0, 1.0, 1.0, 1.0, 1.0, 1.0, 1.0, 1.0, 1.0, 1.0, 1.0, 1.0, 1.0, 1.0, 1.0, 1.0, 1.0, 1.0, 1.0, 1.0, 1.0, 1.0, 1.0, 1.0, 1.0, 1.0, 1.0, 1.0, 1.0, 1.0, 1.0, 1.0, 1.0, 1.0, 1.0, 1.0, 1.0, 1.0, 1.0, 1.0, 1.0, 1.0, 1.0, 1.0, 1.0, 1.0, 1.0, 1.0, 1.0, 1.0, 1.0, 1.0, 1.0, 1.0, 1.0, 1.0, 1.0, 1.0, 1.0, 1.0, 1.0, 1.0, 1.0, 1.0, 1.0, 1.0, 1.0, 1.0, 1.0, 1.0, 1.0, 1.0, 1.0, 1.0, 1.0, 1.0, 1.0, 1.0, 1.0, 1.0, 1.0, 1.0, 1.0, 1.0, 1.0, 1.0, 1.0, 1.0, 1.0, 1.0, 1.0, 1.0, 1.0, 1.0, 1.0, 1.0, 1.0, 1.0, 1.0, 1.0, 1.0, 1.0, 1.0, 1.0, 1.0, 1.0, 1.0, 1.0, 1.0, 1.0, 1.0, 1.0, 1.0, 1.0, 1.0, 1.0, 1.0, 1.0, 1.0, 1.0, 1.0, 1.0, 1.0, 1.0, 1.0, 1.0, 1.0, 1.0, 1.0, 1.0, 1.0, 1.0, 1.0, 1.0, 1.0, 1.0, 1.0, 1.0, 1.0, 1.0, 1.0, 1.0, 1.0, 1.0, 1.0, 1.0, 1.0, 1.0, 1.0, 1.0, 1.0, 1.0, 1.0, 1.0, 1.0, 1.0, 1.0, 1.0, 1.0, 1.0, 1.0, 1.0, 1.0, 1.0, 1.0, 1.0, 1.0, 1.0, 1.0, 1.0, 1.0, 1.0, 1.0, 1.0, 1.0, 1.0, 1.0, 1.0, 1.0, 1.0, 1.0, 1.0, 1.0, 1.0, 1.0, 1.0, 1.0, 1.0, 1.0, 1.0, 1.0, 1.0, 1.0, 1.0, 1.0, 1.0, 1.0, 1.0, 1.0, 1.0, 1.0, 1.0, 1.0, 1.0, 1.0, 1.0, 1.0, 1.0, 1.0, 1.0, 1.0, 1.0, 1.0, 1.0, 1.0, 1.0, 1.0, 1.0, 1.0, 1.0, 1.0, 1.0, 1.0, 1.0, 1.0, 1.0, 1.0, 1.0, 1.0, 1.0, 1.0, 1.0, 1.0, 1.0, 1.0, 1.0, 1.0, 1.0, 1.0, 1.0, 1.0, 1.0, 1.0, 1.0, 1.0, 1.0, 1.0, 1.0, 1.0, 1.0, 1.0, 1.0, 1.0, 1.0, 1.0, 1.0, 1.0, 1.0, 1.0, 1.0, 1.0, 1.0, 1.0, 1.0, 1.0, 1.0, 1.0, 1.0, 1.0, 1.0, 1.0, 1.0, 1.0, 1.0, 1.0, 1.0, 1.0, 1.0, 1.0, 1.0, 1.0, 1.0, 1.0, 1.0, 1.0, 1.0, 1.0, 1.0, 1.0, 1.0, 1.0, 1.0, 1.0, 1.0, 1.0, 1.0, 1.0, 1.0, 1.0, 1.0, 1.0, 1.0, 1.0, 1.0, 1.0, 1.0, 1.0, 1.0, 1.0, 1.0, 1.0, 1.0, 1.0, 1.0, 1.0, 1.0, 1.0, 1.0, 1.0, 1.0, 1.0, 1.0, 1.0, 1.0, 1.0, 1.0, 1.0, 1.0, 1.0, 1.0, 1.0, 1.0, 1.0, 1.0, 1.0, 1.0, 1.0, 1.0, 1.0, 1.0, 1.0, 1.0, 1.0, 1.0, 1.0, 1.0, 1.0, 1.0, 1.0, 1.0, 1.0, 1.0, 1.0, 1.0, 1.0, 1.0, 1.0, 1.0, 1.0, 1.0, 1.0, 1.0, 1.0, 1.0, 1.0, 1.0, 1.0, 1.0, 1.0, 1.0, 1.0, 1.0, 1.0, 1.0, 1.0, 1.0, 1.0, 1.0, 1.0, 1.0, 1.0, 1.0, 1.0, 1.0, 1.0, 1.0, 1.0, 1.0, 1.0, 1.0, 1.0, 1.0, 1.0, 1.0, 1.0, 1.0, 1.0, 1.0, 1.0, 1.0, 1.0, 1.0, 1.0, 1.0, 1.0, 1.0, 1.0, 1.0, 1.0, 1.0, 1.0, 1.0, 1.0, 1.0, 1.0, 1.0, 1.0, 1.0, 1.0, 1.0, 1.0, 1.0, 1.0, 1.0, 1.0, 1.0, 1.0, 1.0, 1.0, 1.0, 1.0, 1.0, 1.0, 1.0, 1.0, 1.0, 1.0, 1.0, 1.0, 1.0, 1.0, 1.0, 1.0, 1.0, 1.0, 1.0, 1.0, 1.0, 1.0, 1.0, 1.0, 1.0, 1.0, 1.0, 1.0, 1.0, 1.0, 1.0, 1.0, 1.0, 1.0, 1.0, 1.0, 1.0, 1.0, 1.0, 1.0, 1.0, 1.0, 1.0, 1.0, 1.0, 1.0, 1.0, 1.0, 1.0, 1.0, 1.0, 1.0, 1.0, 1.0, 1.0, 1.0, 1.0, 1.0, 1.0, 1.0, 1.0, 1.0, 1.0, 1.0, 1.0, 1.0, 1.0, 1.0, 1.0, 1.0, 1.0, 1.0, 1.0, 1.0, 1.0, 1.0, 1.0, 1.0, 1.0, 1.0, 1.0, 1.0, 1.0, 1.0, 1.0, 1.0, 1.0, 1.0, 1.0, 1.0, 1.0, 1.0, 1.0, 1.0, 1.0, 1.0, 1.0, 1.0, 1.0, 1.0, 1.0, 1.0, 1.0, 1.0, 1.0, 1.0, 1.0, 1.0, 1.0, 1.0, 1.0, 1.0, 1.0, 1.0, 1.0, 1.0, 1.0, 1.0, 1.0, 1.0, 1.0, 1.0, 1.0, 1.0, 1.0, 1.0, 1.0, 1.0, 1.0, 1.0, 1.0, 1.0, 1.0, 1.0, 1.0, 1.0, 1.0, 1.0, 1.0, 1.0, 1.0, 1.0, 1.0, 1.0, 1.0, 1.0, 1.0, 1.0, 1.0, 1.0, 1.0, 1.0, 1.0, 1.0, 1.0, 1.0, 1.0, 1.0, 1.0, 1.0, 1.0, 1.0, 1.0, 1.0, 1.0, 1.0, 1.0, 1.0, 1.0, 1.0, 1.0, 1.0, 1.0, 1.0, 1.0, 1.0, 1.0, 1.0, 1.0, 1.0, 1.0, 1.0, 1.0, 1.0, 1.0, 1.0, 1.0, 1.0, 1.0, 1.0, 1.0, 1.0, 1.0, 1.0, 1.0, 1.0, 1.0, 1.0, 1.0, 1.0, 1.0, 1.0, 1.0, 1.0, 1.0, 1.0, 1.0, 1.0, 1.0, 1.0, 1.0, 1.0, 1.0, 1.0, 1.0, 1.0, 1.0, 1.0, 1.0, 1.0, 1.0, 1.0, 1.0, 1.0, 1.0, 1.0, 1.0, 1.0, 1.0, 1.0, 1.0, 1.0, 1.0, 1.0, 1.0, 1.0, 1.0, 1.0, 1.0, 1.0, 1.0, 1.0, 1.0, 1.0, 1.0, 1.0, 1.0, 1.0, 1.0, 1.0, 1.0, 1.0, 1.0, 1.0, 1.0, 1.0, 1.0, 1.0, 1.0, 1.0, 1.0, 1.0, 1.0, 1.0, 1.0, 1.0, 1.0, 1.0, 1.0, 1.0, 1.0, 1.0, 1.0, 1.0, 1.0, 1.0, 1.0, 1.0, 1.0, 1.0, 1.0, 1.0, 1.0, 1.0, 1.0, 1.0, 1.0, 1.0, 1.0, 1.0, 1.0, 1.0, 1.0, 1.0, 1.0, 1.0, 1.0, 1.0, 1.0, 1.0, 1.0, 1.0, 1.0, 1.0, 1.0, 1.0, 1.0, 1.0, 1.0, 1.0, 1.0, 1.0, 1.0, 1.0, 1.0, 1.0, 1.0, 1.0, 1.0, 1.0, 1.0, 1.0, 1.0, 1.0, 1.0, 1.0, 1.0, 1.0, 1.0, 1.0, 1.0, 1.0, 1.0, 1.0, 1.0, 1.0, 1.0, 1.0, 1.0, 1.0, 1.0, 1.0, 1.0, 1.0, 1.0, 1.0, 1.0, 1.0, 1.0, 1.0, 1.0, 1.0, 1.0, 1.0, 1.0, 1.0, 1.0, 1.0, 1.0, 1.0, 1.0, 1.0, 1.0, 1.0, 1.0, 1.0, 1.0, 1.0, 1.0, 1.0, 1.0, 1.0, 1.0, 1.0, 1.0, 1.0, 1.0, 1.0, 1.0, 1.0, 1.0, 1.0, 1.0, 1.0, 1.0, 1.0, 1.0, 1.0, 1.0, 1.0, 1.0, 1.0, 1.0, 1.0, 1.0, 1.0, 1.0, 1.0, 1.0, 1.0, 1.0, 1.0, 1.0, 1.0, 1.0, 1.0, 1.0, 1.0, 1.0, 1.0, 1.0, 1.0, 1.0, 1.0, 1.0, 1.0, 1.0, 1.0, 1.0, 1.0, 1.0, 1.0, 1.0, 1.0, 1.0, 1.0, 1.0, 1.0, 1.0, 1.0, 1.0, 1.0, 1.0, 1.0, 1.0, 1.0, 1.0, 1.0, 1.0, 1.0, 1.0, 1.0, 1.0, 1.0, 1.0, 1.0, 1.0, 1.0, 1.0, 1.0, 1.0, 1.0, 1.0, 1.0, 1.0, 1.0, 1.0, 1.0, 1.0, 1.0, 1.0, 1.0, 1.0, 1.0, 1.0, 1.0, 1.0, 1.0, 1.0, 1.0, 1.0, 1.0, 1.0, 1.0, 1.0, 1.0, 1.0, 1.0, 1.0, 1.0, 1.0, 1.0, 1.0, 1.0, 1.0, 1.0, 1.0, 1.0, 1.0, 1.0, 1.0, 1.0, 1.0, 1.0, 1.0, 1.0, 1.0, 1.0, 1.0, 1.0, 1.0, 1.0, 1.0, 1.0, 1.0, 1.0, 1.0, 1.0, 1.0, 1.0, 1.0, 1.0, 1.0, 1.0, 1.0, 1.0, 1.0, 1.0, 1.0, 1.0, 1.0, 1.0, 1.0, 1.0, 1.0, 1.0, 1.0, 1.0, 1.0, 1.0, 1.0, 1.0, 1.0, 1.0, 1.0, 1.0, 1.0, 1.0, 1.0, 1.0, 1.0, 1.0, 1.0, 1.0, 1.0, 1.0, 1.0, 1.0, 1.0, 1.0, 1.0, 1.0, 1.0, 1.0, 1.0, 1.0, 1.0, 1.0, 1.0, 1.0, 1.0, 1.0, 1.0, 1.0, 1.0, 1.0, 1.0, 1.0, 1.0, 1.0, 1.0, 1.0, 1.0, 1.0, 1.0, 1.0, 1.0, 1.0, 1.0, 1.0, 1.0, 1.0, 1.0, 1.0, 1.0, 1.0, 1.0, 1.0, 1.0, 1.0, 1.0, 1.0, 1.0, 1.0, 1.0, 1.0, 1.0, 1.0, 1.0, 1.0, 1.0, 1.0, 1.0, 1.0, 1.0, 1.0, 1.0, 1.0, 1.0, 1.0, 1.0, 1.0, 1.0, 1.0, 1.0, 1.0, 1.0, 1.0, 1.0, 1.0, 1.0, 1.0, 1.0, 1.0, 1.0, 1.0, 1.0, 1.0, 1.0, 1.0, 1.0, 1.0, 1.0, 1.0, 1.0, 1.0, 1.0, 1.0, 1.0, 1.0, 1.0, 1.0, 1.0, 1.0, 1.0, 1.0, 1.0, 1.0, 1.0, 1.0, 1.0, 1.0, 1.0, 1.0, 1.0, 1.0, 1.0, 1.0, 1.0, 1.0, 1.0, 1.0, 1.0, 1.0, 1.0, 1.0, 1.0, 1.0, 1.0, 1.0, 1.0, 1.0, 1.0, 1.0, 1.0, 1.0, 1.0, 1.0, 1.0, 1.0, 1.0, 1.0, 1.0, 1.0, 1.0, 1.0, 1.0, 1.0, 1.0, 1.0, 1.0, 1.0, 1.0, 1.0, 1.0, 1.0, 1.0, 1.0, 1.0, 1.0, 1.0, 1.0, 1.0, 1.0, 1.0, 1.0, 1.0, 1.0, 1.0, 1.0, 1.0, 1.0, 1.0, 1.0, 1.0, 1.0, 1.0, 1.0, 1.0, 1.0, 1.0, 1.0, 1.0, 1.0, 1.0, 1.0, 1.0, 1.0, 1.0, 1.0, 1.0, 1.0, 1.0, 1.0, 1.0, 1.0, 1.0, 1.0, 1.0, 1.0, 1.0, 1.0, 1.0, 1.0, 1.0, 1.0, 1.0, 1.0, 1.0, 1.0, 1.0, 1.0, 1.0, 1.0, 1.0, 1.0, 1.0, 1.0, 1.0, 1.0, 1.0, 1.0, 1.0, 1.0, 1.0, 1.0, 1.0, 1.0, 1.0, 1.0, 1.0, 1.0, 1.0, 1.0, 1.0, 1.0, 1.0, 1.0, 1.0, 1.0, 1.0, 1.0, 1.0, 1.0, 1.0, 1.0, 1.0, 1.0, 1.0, 1.0, 1.0, 1.0, 1.0, 1.0, 1.0, 1.0, 1.0, 1.0, 1.0, 1.0, 1.0, 1.0, 1.0, 1.0, 1.0, 1.0, 1.0, 1.0, 1.0, 1.0, 1.0, 1.0, 1.0, 1.0, 1.0, 1.0, 1.0, 1.0, 1.0, 1.0, 1.0, 1.0, 1.0, 1.0, 1.0, 1.0, 1.0, 1.0, 1.0, 1.0, 1.0, 1.0, 1.0, 1.0, 1.0, 1.0, 1.0, 1.0, 1.0, 1.0, 1.0, 1.0, 1.0, 1.0, 1.0, 1.0, 1.0, 1.0, 1.0, 1.0, 1.0, 1.0, 1.0, 1.0, 1.0, 1.0, 1.0, 1.0, 1.0, 1.0, 1.0, 1.0, 1.0, 1.0, 1.0, 1.0, 1.0, 1.0, 1.0, 1.0, 1.0, 1.0, 1.0, 1.0, 1.0, 1.0, 1.0, 1.0, 1.0, 1.0, 1.0, 1.0, 1.0, 1.0, 1.0, 1.0, 1.0, 1.0, 1.0, 1.0, 1.0, 1.0, 1.0, 1.0, 1.0, 1.0, 1.0, 1.0, 1.0, 1.0, 1.0, 1.0, 1.0, 1.0, 1.0, 1.0, 1.0, 1.0, 1.0, 1.0, 1.0, 1.0, 1.0, 1.0, 1.0, 1.0, 1.0, 1.0, 1.0, 1.0, 1.0, 1.0, 1.0, 1.0, 1.0, 1.0, 1.0, 1.0, 1.0, 1.0, 1.0, 1.0, 1.0, 1.0, 1.0, 1.0, 1.0, 1.0, 1.0, 1.0, 1.0, 1.0, 1.0, 1.0, 1.0, 1.0, 1.0, 1.0, 1.0, 1.0, 1.0, 1.0, 1.0, 1.0, 1.0, 1.0, 1.0, 1.0, 1.0, 1.0, 1.0, 1.0, 1.0, 1.0, 1.0, 1.0, 1.0, 1.0, 1.0, 1.0, 1.0, 1.0, 1.0, 1.0, 1.0, 1.0, 1.0, 1.0, 1.0, 1.0, 1.0, 1.0, 1.0, 1.0, 1.0, 1.0, 1.0, 1.0, 1.0, 1.0, 1.0, 1.0, 1.0, 1.0, 1.0, 1.0, 1.0, 1.0, 1.0, 1.0, 1.0, 1.0, 1.0, 1.0, 1.0, 1.0, 1.0, 1.0, 1.0, 1.0, 1.0, 1.0, 1.0, 1.0, 1.0, 1.0, 1.0, 1.0, 1.0, 1.0, 1.0, 1.0, 1.0, 1.0, 1.0, 1.0, 1.0, 1.0, 1.0, 1.0, 1.0, 1.0, 1.0, 1.0, 1.0, 1.0, 1.0, 1.0, 1.0, 1.0, 1.0, 1.0, 1.0, 1.0, 1.0, 1.0, 1.0, 1.0, 1.0, 1.0, 1.0, 1.0, 1.0, 1.0, 1.0, 1.0, 1.0, 1.0, 1.0, 1.0, 1.0, 1.0, 1.0, 1.0, 1.0, 1.0, 1.0, 1.0, 1.0, 1.0, 1.0, 1.0, 1.0, 1.0, 1.0, 1.0, 1.0, 1.0, 1.0, 1.0, 1.0, 1.0, 1.0, 1.0, 1.0, 1.0, 1.0, 1.0, 1.0, 1.0, 1.0, 1.0, 1.0, 1.0, 1.0, 1.0, 1.0, 1.0, 1.0, 1.0, 1.0, 1.0, 1.0, 1.0, 1.0, 1.0, 1.0, 1.0, 1.0, 1.0, 1.0, 1.0, 1.0, 1.0, 1.0, 1.0, 1.0, 1.0, 1.0, 1.0, 1.0, 1.0, 1.0, 1.0, 1.0, 1.0, 1.0, 1.0, 1.0, 1.0, 1.0, 1.0, 1.0, 1.0, 1.0, 1.0, 1.0, 1.0, 1.0, 1.0, 1.0, 1.0, 1.0, 1.0, 1.0, 1.0, 1.0, 1.0, 1.0, 1.0, 1.0, 1.0, 1.0, 1.0, 1.0, 1.0, 1.0, 1.0, 1.0, 1.0, 1.0, 1.0, 1.0, 1.0, 1.0, 1.0, 1.0, 1.0, 1.0, 1.0, 1.0, 1.0, 1.0, 1.0, 1.0, 1.0, 1.0, 1.0, 1.0, 1.0, 1.0, 1.0, 1.0, 1.0, 1.0, 1.0, 1.0, 1.0, 1.0, 1.0, 1.0, 1.0, 1.0, 1.0, 1.0, 1.0, 1.0, 1.0, 1.0, 1.0, 1.0, 1.0, 1.0, 1.0, 1.0, 1.0, 1.0, 1.0, 1.0, 1.0, 1.0, 1.0, 1.0, 1.0, 1.0, 1.0, 1.0, 1.0, 1.0, 1.0, 1.0, 1.0, 1.0, 1.0, 1.0, 1.0, 1.0, 1.0, 1.0, 1.0, 1.0, 1.0, 1.0, 1.0, 1.0, 1.0, 1.0, 1.0, 1.0, 1.0, 1.0, 1.0, 1.0, 1.0, 1.0, 1.0, 1.0, 1.0, 1.0, 1.0, 1.0, 1.0, 1.0, 1.0, 1.0, 1.0, 1.0, 1.0, 1.0, 1.0, 1.0, 1.0, 1.0, 1.0, 1.0, 1.0, 1.0, 1.0, 1.0, 1.0, 1.0, 1.0, 1.0, 1.0, 1.0, 1.0, 1.0, 1.0, 1.0, 1.0, 1.0, 1.0, 1.0, 1.0, 1.0, 1.0, 1.0, 1.0, 1.0, 1.0, 1.0, 1.0, 1.0, 1.0, 1.0, 1.0, 1.0, 1.0, 1.0, 1.0, 1.0, 1.0, 1.0, 1.0, 1.0, 1.0, 1.0, 1.0, 1.0, 1.0, 1.0, 1.0, 1.0, 1.0, 1.0, 1.0, 1.0, 1.0, 1.0, 1.0, 1.0, 1.0, 1.0, 1.0, 1.0, 1.0, 1.0, 1.0, 1.0, 1.0, 1.0, 1.0, 1.0, 1.0, 1.0, 1.0, 1.0, 1.0, 1.0, 1.0, 1.0, 1.0, 1.0, 1.0, 1.0, 1.0, 1.0, 1.0, 1.0, 1.0, 1.0, 1.0, 1.0, 1.0, 1.0, 1.0, 1.0, 1.0, 1.0, 1.0, 1.0, 1.0, 1.0, 1.0, 1.0, 1.0, 1.0, 1.0, 1.0, 1.0, 1.0, 1.0, 1.0, 1.0, 1.0, 1.0, 1.0, 1.0, 1.0, 1.0, 1.0, 1.0, 1.0, 1.0, 1.0, 1.0, 1.0, 1.0, 1.0, 1.0, 1.0, 1.0, 1.0, 1.0, 1.0, 1.0, 1.0, 1.0, 1.0, 1.0, 1.0, 1.0, 1.0, 1.0, 1.0, 1.0, 1.0, 1.0, 1.0, 1.0, 1.0, 1.0, 1.0, 1.0, 1.0, 1.0, 1.0, 1.0, 1.0, 1.0, 1.0, 1.0, 1.0, 1.0, 1.0, 1.0, 1.0, 1.0, 1.0, 1.0, 1.0, 1.0, 1.0, 1.0, 1.0, 1.0, 1.0, 1.0, 1.0, 1.0, 1.0, 1.0, 1.0, 1.0, 1.0, 1.0, 1.0, 1.0, 1.0, 1.0, 1.0, 1.0, 1.0, 1.0, 1.0, 1.0, 1.0, 1.0, 1.0, 1.0, 1.0, 1.0, 1.0, 1.0, 1.0, 1.0, 1.0, 1.0, 1.0, 1.0, 1.0, 1.0, 1.0, 1.0, 1.0, 1.0, 1.0, 1.0, 1.0, 1.0, 1.0, 1.0, 1.0, 1.0, 1.0, 1.0, 1.0, 1.0, 1.0, 1.0, 1.0, 1.0, 1.0, 1.0, 1.0, 1.0, 1.0, 1.0, 1.0, 1.0, 1.0, 1.0, 1.0, 1.0, 1.0, 1.0, 1.0, 1.0, 1.0, 1.0, 1.0, 1.0, 1.0, 1.0, 1.0, 1.0, 1.0, 1.0, 1.0, 1.0, 1.0, 1.0, 1.0, 1.0, 1.0, 1.0, 1.0, 1.0, 1.0, 1.0, 1.0, 1.0, 1.0, 1.0, 1.0, 1.0, 1.0, 1.0, 1.0, 1.0, 1.0, 1.0, 1.0, 1.0, 1.0, 1.0, 1.0, 1.0, 1.0, 1.0, 1.0, 1.0, 1.0, 1.0, 1.0, 1.0, 1.0, 1.0, 1.0, 1.0, 1.0, 1.0, 1.0, 1.0, 1.0, 1.0, 1.0, 1.0, 1.0, 1.0, 1.0, 1.0, 1.0, 1.0, 1.0, 1.0, 1.0, 1.0, 1.0, 1.0, 1.0, 1.0, 1.0, 1.0, 1.0, 1.0, 1.0, 1.0, 1.0, 1.0, 1.0, 1.0, 1.0, 1.0, 1.0, 1.0, 1.0, 1.0, 1.0, 1.0, 1.0, 1.0, 1.0, 1.0, 1.0, 1.0, 1.0, 1.0, 1.0, 1.0, 1.0, 1.0, 1.0, 1.0, 1.0, 1.0, 1.0, 1.0, 1.0, 1.0, 1.0, 1.0, 1.0, 1.0, 1.0, 1.0, 1.0, 1.0, 1.0, 1.0, 1.0, 1.0, 1.0, 1.0, 1.0, 1.0, 1.0, 1.0, 1.0, 1.0, 1.0, 1.0, 1.0, 1.0, 1.0, 1.0, 1.0, 1.0, 1.0, 1.0, 1.0, 1.0, 1.0, 1.0, 1.0, 1.0, 1.0, 1.0, 1.0, 1.0, 1.0, 1.0, 1.0, 1.0, 1.0, 1.0, 1.0, 1.0, 1.0, 1.0, 1.0, 1.0, 1.0, 1.0, 1.0, 1.0, 1.0, 1.0, 1.0, 1.0, 1.0, 1.0, 1.0, 1.0, 1.0, 1.0, 1.0, 1.0, 1.0, 1.0, 1.0, 1.0, 1.0, 1.0, 1.0, 1.0, 1.0, 1.0, 1.0, 1.0, 1.0, 1.0, 1.0, 1.0, 1.0, 1.0, 1.0, 1.0, 1.0, 1.0, 1.0, 1.0, 1.0, 1.0, 1.0, 1.0, 1.0, 1.0, 1.0, 1.0, 1.0, 1.0, 1.0, 1.0, 1.0, 1.0, 1.0, 1.0, 1.0, 1.0, 1.0, 1.0, 1.0, 1.0, 1.0, 1.0, 1.0, 1.0, 1.0, 1.0, 1.0, 1.0, 1.0, 1.0, 1.0, 1.0, 1.0, 1.0, 1.0, 1.0, 1.0, 1.0, 1.0, 1.0, 1.0, 1.0, 1.0, 1.0, 1.0, 1.0, 1.0, 1.0, 1.0, 1.0, 1.0, 1.0, 1.0, 1.0, 1.0, 1.0, 1.0, 1.0, 1.0, 1.0, 1.0, 1.0, 1.0, 1.0, 1.0, 1.0, 1.0, 1.0, 1.0, 1.0, 1.0, 1.0, 1.0, 1.0, 1.0, 1.0, 1.0, 1.0, 1.0, 1.0, 1.0, 1.0, 1.0, 1.0, 1.0, 1.0, 1.0, 1.0, 1.0, 1.0, 1.0, 1.0, 1.0, 1.0, 1.0, 1.0, 1.0, 1.0, 1.0, 1.0, 1.0, 1.0, 1.0, 1.0, 1.0, 1.0, 1.0, 1.0, 1.0, 1.0, 1.0, 1.0, 1.0, 1.0, 1.0, 1.0, 1.0, 1.0, 1.0, 1.0, 1.0, 1.0, 1.0, 1.0, 1.0, 1.0, 1.0, 1.0, 1.0, 1.0, 1.0, 1.0, 1.0, 1.0, 1.0, 1.0, 1.0, 1.0, 1.0, 1.0, 1.0, 1.0, 1.0, 1.0, 1.0, 1.0, 1.0, 1.0, 1.0, 1.0, 1.0, 1.0, 1.0, 1.0, 1.0, 1.0, 1.0, 1.0, 1.0, 1.0, 1.0, 1.0, 1.0, 1.0, 1.0, 1.0, 1.0, 1.0, 1.0, 1.0, 1.0, 1.0, 1.0, 1.0, 1.0, 1.0, 1.0, 1.0, 1.0, 1.0, 1.0, 1.0, 1.0, 1.0, 1.0, 1.0, 1.0, 1.0, 1.0, 1.0, 1.0, 1.0, 1.0, 1.0, 1.0, 1.0, 1.0, 1.0, 1.0, 1.0, 1.0, 1.0, 1.0, 1.0, 1.0, 1.0, 1.0, 1.0, 1.0, 1.0, 1.0, 1.0, 1.0, 1.0, 1.0, 1.0, 1.0, 1.0, 1.0, 1.0, 1.0, 1.0, 1.0, 1.0, 1.0, 1.0, 1.0, 1.0, 1.0, 1.0, 1.0, 1.0, 1.0, 1.0, 1.0, 1.0, 1.0, 1.0, 1.0, 1.0, 1.0, 1.0, 1.0, 1.0, 1.0, 1.0, 1.0, 1.0, 1.0, 1.0, 1.0, 1.0, 1.0, 1.0, 1.0, 1.0, 1.0, 1.0, 1.0, 1.0, 1.0, 1.0, 1.0, 1.0, 1.0, 1.0, 1.0, 1.0, 1.0, 1.0, 1.0, 1.0, 1.0, 1.0, 1.0, 1.0, 1.0, 1.0, 1.0, 1.0, 1.0, 1.0, 1.0, 1.0, 1.0, 1.0, 1.0, 1.0, 1.0, 1.0, 1.0, 1.0, 1.0, 1.0, 1.0, 1.0, 1.0, 1.0, 1.0, 1.0, 1.0, 1.0, 1.0, 1.0, 1.0, 1.0, 1.0, 1.0, 1.0, 1.0, 1.0, 1.0, 1.0, 1.0, 1.0, 1.0, 1.0, 1.0, 1.0, 1.0, 1.0, 1.0, 1.0, 1.0, 1.0, 1.0, 1.0, 1.0, 1.0, 1.0, 1.0, 1.0, 1.0, 1.0, 1.0, 1.0, 1.0, 1.0, 1.0, 1.0, 1.0, 1.0, 1.0, 1.0, 1.0, 1.0, 1.0, 1.0, 1.0, 1.0, 1.0, 1.0, 1.0, 1.0, 1.0, 1.0, 1.0, 1.0, 1.0, 1.0, 1.0, 1.0, 1.0, 1.0, 1.0, 1.0, 1.0, 1.0, 1.0, 1.0, 1.0, 1.0, 1.0, 1.0, 1.0, 1.0, 1.0, 1.0, 1.0, 1.0, 1.0, 1.0, 1.0, 1.0, 1.0, 1.0, 1.0, 1.0, 1.0, 1.0, 1.0, 1.0, 1.0, 1.0, 1.0, 1.0, 1.0, 1.0, 1.0, 1.0, 1.0, 1.0, 1.0, 1.0, 1.0, 1.0, 1.0, 1.0, 1.0, 1.0, 1.0, 1.0, 1.0, 1.0, 1.0, 1.0, 1.0, 1.0, 1.0, 1.0, 1.0, 1.0, 1.0, 1.0, 1.0, 1.0, 1.0, 1.0, 1.0, 1.0, 1.0, 1.0, 1.0, 1.0, 1.0, 1.0, 1.0, 1.0, 1.0, 1.0, 1.0, 1.0, 1.0, 1.0, 1.0, 1.0, 1.0, 1.0, 1.0, 1.0, 1.0, 1.0, 1.0, 1.0, 1.0, 1.0, 1.0, 1.0, 1.0, 1.0, 1.0, 1.0, 1.0, 1.0, 1.0, 1.0, 1.0, 1.0, 1.0, 1.0, 1.0, 1.0, 1.0, 1.0, 1.0, 1.0, 1.0, 1.0, 1.0, 1.0, 1.0, 1.0, 1.0, 1.0, 1.0, 1.0, 1.0, 1.0, 1.0, 1.0, 1.0, 1.0, 1.0, 1.0, 1.0, 1.0, 1.0, 1.0, 1.0, 1.0, 1.0, 1.0, 1.0, 1.0, 1.0, 1.0, 1.0, 1.0, 1.0, 1.0, 1.0, 1.0, 1.0, 1.0, 1.0, 1.0, 1.0, 1.0, 1.0, 1.0, 1.0, 1.0, 1.0, 1.0, 1.0, 1.0, 1.0, 1.0, 1.0, 1.0, 1.0, 1.0, 1.0, 1.0, 1.0, 1.0, 1.0, 1.0, 1.0, 1.0, 1.0, 1.0, 1.0, 1.0, 1.0, 1.0, 1.0, 1.0, 1.0, 1.0, 1.0, 1.0, 1.0, 1.0, 1.0, 1.0, 1.0, 1.0, 1.0, 1.0, 1.0, 1.0, 1.0, 1.0, 1.0, 1.0, 1.0, 1.0, 1.0, 1.0, 1.0, 1.0, 1.0, 1.0, 1.0, 1.0, 1.0, 1.0, 1.0, 1.0, 1.0, 1.0, 1.0, 1.0, 1.0, 1.0, 1.0, 1.0, 1.0, 1.0, 1.0, 1.0, 1.0, 1.0, 1.0, 1.0, 1.0, 1.0, 1.0, 1.0, 1.0, 1.0, 1.0, 1.0, 1.0, 1.0, 1.0, 1.0, 1.0, 1.0, 1.0, 1.0, 1.0, 1.0, 1.0, 1.0, 1.0, 1.0, 1.0, 1.0, 1.0, 1.0, 1.0, 1.0, 1.0, 1.0, 1.0, 1.0, 1.0, 1.0, 1.0, 1.0, 1.0, 1.0, 1.0, 1.0, 1.0, 1.0, 1.0, 1.0, 1.0, 1.0, 1.0, 1.0, 1.0, 1.0, 1.0, 1.0, 1.0, 1.0, 1.0, 1.0, 1.0, 1.0, 1.0, 1.0, 1.0, 1.0, 1.0, 1.0, 1.0, 1.0, 1.0, 1.0, 1.0, 1.0, 1.0, 1.0, 1.0, 1.0, 1.0, 1.0, 1.0, 1.0, 1.0, 1.0, 1.0, 1.0, 1.0, 1.0, 1.0, 1.0, 1.0, 1.0, 1.0, 1.0, 1.0, 1.0, 1.0, 1.0, 1.0, 1.0, 1.0, 1.0, 1.0, 1.0, 1.0, 1.0, 1.0, 1.0, 1.0, 1.0, 1.0, 1.0, 1.0, 1.0, 1.0, 1.0, 1.0, 1.0, 1.0, 1.0, 1.0, 1.0, 1.0, 1.0, 1.0, 1.0, 1.0, 1.0, 1.0, 1.0, 1.0, 1.0, 1.0, 1.0, 1.0, 1.0, 1.0, 1.0, 1.0, 1.0, 1.0, 1.0, 1.0, 1.0, 1.0, 1.0, 1.0, 1.0, 1.0, 1.0, 1.0, 1.0, 1.0, 1.0, 1.0, 1.0, 1.0, 1.0, 1.0, 1.0, 1.0, 1.0, 1.0, 1.0, 1.0, 1.0, 1.0, 1.0, 1.0, 1.0, 1.0, 1.0, 1.0, 1.0, 1.0, 1.0, 1.0, 1.0, 1.0, 1.0, 1.0, 1.0, 1.0, 1.0, 1.0, 1.0, 1.0, 1.0, 1.0, 1.0, 1.0, 1.0, 1.0, 1.0, 1.0, 1.0, 1.0, 1.0, 1.0, 1.0, 1.0, 1.0, 1.0, 1.0, 1.0, 1.0, 1.0, 1.0, 1.0, 1.0, 1.0, 1.0, 1.0, 1.0, 1.0, 1.0, 1.0, 1.0, 1.0, 1.0, 1.0, 1.0, 1.0, 1.0, 1.0, 1.0, 1.0, 1.0, 1.0, 1.0, 1.0, 1.0, 1.0, 1.0, 1.0, 1.0, 1.0, 1.0, 1.0, 1.0, 1.0, 1.0, 1.0, 1.0, 1.0, 1.0, 1.0, 1.0, 1.0, 1.0, 1.0, 1.0, 1.0, 1.0, 1.0, 1.0, 1.0, 1.0, 1.0, 1.0, 1.0, 1.0, 1.0, 1.0, 1.0, 1.0, 1.0, 1.0, 1.0, 1.0, 1.0, 1.0, 1.0, 1.0, 1.0, 1.0, 1.0, 1.0, 1.0, 1.0, 1.0, 1.0, 1.0, 1.0, 1.0, 1.0, 1.0, 1.0, 1.0, 1.0, 1.0, 1.0, 1.0, 1.0, 1.0, 1.0, 1.0, 1.0, 1.0, 1.0, 1.0, 1.0, 1.0, 1.0, 1.0, 1.0, 1.0, 1.0, 1.0, 1.0, 1.0, 1.0, 1.0, 1.0, 1.0, 1.0, 1.0, 1.0, 1.0, 1.0, 1.0, 1.0, 1.0, 1.0, 1.0, 1.0, 1.0, 1.0, 1.0, 1.0, 1.0, 1.0, 1.0, 1.0, 1.0, 1.0, 1.0, 1.0, 1.0, 1.0, 1.0, 1.0, 1.0, 1.0, 1.0, 1.0, 1.0, 1.0, 1.0, 1.0, 1.0, 1.0, 1.0, 1.0, 1.0, 1.0, 1.0, 1.0, 1.0, 1.0, 1.0, 1.0, 1.0, 1.0, 1.0, 1.0, 1.0, 1.0, 1.0, 1.0, 1.0, 1.0, 1.0, 1.0, 1.0, 1.0, 1.0, 1.0, 1.0, 1.0, 1.0, 1.0, 1.0, 1.0, 1.0, 1.0, 1.0, 1.0, 1.0, 1.0, 1.0, 1.0, 1.0, 1.0, 1.0, 1.0, 1.0, 1.0, 1.0, 1.0, 1.0, 1.0, 1.0, 1.0, 1.0, 1.0, 1.0, 1.0, 1.0, 1.0, 1.0, 1.0, 1.0, 1.0, 1.0, 1.0, 1.0, 1.0, 1.0, 1.0, 1.0, 1.0, 1.0, 1.0, 1.0, 1.0, 1.0, 1.0, 1.0, 1.0, 1.0, 1.0, 1.0, 1.0, 1.0, 1.0, 1.0, 1.0, 1.0, 1.0, 1.0, 1.0, 1.0, 1.0, 1.0, 1.0, 1.0, 1.0, 1.0, 1.0, 1.0, 1.0, 1.0, 1.0, 1.0, 1.0, 1.0, 1.0, 1.0, 1.0, 1.0, 1.0, 1.0, 1.0, 1.0, 1.0, 1.0, 1.0, 1.0, 1.0, 1.0, 1.0, 1.0, 1.0, 1.0, 1.0, 1.0, 1.0, 1.0, 1.0, 1.0, 1.0, 1.0, 1.0, 1.0, 1.0, 1.0, 1.0, 1.0, 1.0, 1.0, 1.0, 1.0, 1.0, 1.0, 1.0, 1.0, 1.0, 1.0, 1.0, 1.0, 1.0, 1.0, 1.0, 1.0, 1.0, 1.0, 1.0, 1.0, 1.0, 1.0, 1.0, 1.0, 1.0, 1.0, 1.0, 1.0, 1.0, 1.0, 1.0, 1.0, 1.0, 1.0, 1.0, 1.0, 1.0, 1.0, 1.0, 1.0, 1.0, 1.0, 1.0, 1.0, 1.0, 1.0, 1.0, 1.0, 1.0, 1.0, 1.0, 1.0, 1.0, 1.0, 1.0, 1.0, 1.0, 1.0, 1.0, 1.0, 1.0, 1.0, 1.0, 1.0, 1.0, 1.0, 1.0, 1.0, 1.0, 1.0, 1.0, 1.0, 1.0, 1.0, 1.0, 1.0, 1.0, 1.0, 1.0, 1.0, 1.0, 1.0, 1.0, 1.0, 1.0, 1.0, 1.0, 1.0, 1.0, 1.0, 1.0, 1.0, 1.0, 1.0, 1.0, 1.0, 1.0, 1.0, 1.0, 1.0, 1.0, 1.0, 1.0, 1.0, 1.0, 1.0, 1.0, 1.0, 1.0, 1.0, 1.0, 1.0, 1.0, 1.0, 1.0, 1.0, 1.0, 1.0, 1.0, 1.0, 1.0, 1.0, 1.0, 1.0, 1.0, 1.0, 1.0, 1.0, 1.0, 1.0, 1.0, 1.0, 1.0, 1.0, 1.0, 1.0, 1.0, 1.0, 1.0, 1.0, 1.0, 1.0, 1.0, 1.0, 1.0, 1.0, 1.0, 1.0, 1.0, 1.0, 1.0, 1.0, 1.0, 1.0, 1.0, 1.0, 1.0, 1.0, 1.0, 1.0, 1.0, 1.0, 1.0, 1.0, 1.0, 1.0, 1.0, 1.0, 1.0, 1.0, 1.0, 1.0, 1.0, 1.0, 1.0, 1.0])
me_spacesuit.materials.append(mat_helmet)
me_spacesuit.materials.append(mat_suit)
me_spacesuit.use_remesh_preserve_volume = False
me_spacesuit.use_remesh_preserve_attributes = False
me_spacesuit.use_mirror_vertex_groups = False
me_spacesuit.update()

# ---- objects
ob_spacesuit = bpy.data.objects.new('SpaceSuit', me_spacesuit)
ob_lamp = bpy.data.objects.new('Lamp', light_lamp)
ob_camera = bpy.data.objects.new('Camera', cam_camera)

# ---- transforms, parenting, visibility, modifiers, constraints
ob_spacesuit.location = (0.0, 0.0, 0.0)
ob_spacesuit.lock_rotations_4d = False
ob_spacesuit.empty_display_type = 'ARROWS'
ob_spacesuit.lineart.crease_threshold = 0.0
_vg = ob_spacesuit.vertex_groups.new(name='helmet-part')
_vg.add([122, 123, 124, 125, 126, 127, 128, 129, 130, 131, 132, 133, 134, 135, 136, 137, 138, 139, 140, 141, 142, 143, 144, 145, 146, 147, 148, 149, 150, 151, 152, 153], 1.0, 'REPLACE')
_vg = ob_spacesuit.vertex_groups.new(name='body-part')
_m = ob_spacesuit.modifiers.new('Mirror', 'MIRROR')
_m.use_clip = True
_m = ob_spacesuit.modifiers.new('Subsurf', 'SUBSURF')
_m.uv_smooth = 'PRESERVE_CORNERS'
_m.quality = 2
_m.show_only_control_edges = False
_m = ob_spacesuit.modifiers.new('Solidify', 'SOLIDIFY')
_m.thickness = 0.03
_m.offset = 0.0
_m.vertex_group = 'helmet-part'
_m.use_even_offset = True
_m.use_flip_normals = True
_m.nonmanifold_thickness_mode = 'FIXED'
_m.nonmanifold_merge_threshold = 0.0003
ob_lamp.location = (4.076, 1.005, 5.904)
ob_lamp.rotation_euler = (0.6503, 0.05522, 1.866)
ob_lamp.lock_rotations_4d = False
ob_lamp.empty_display_type = 'ARROWS'
ob_lamp.color = (0.0, 0.0, 0.0, 0.0)
ob_lamp.lineart.crease_threshold = 0.0
ob_camera.location = (7.481, -6.508, 5.344)
ob_camera.rotation_euler = (1.109, 0.0, 0.8149)
ob_camera.lock_rotations_4d = False
ob_camera.empty_display_type = 'ARROWS'
ob_camera.color = (0.0, 0.0, 0.0, 0.0)
ob_camera.display_type = 'WIRE'
ob_camera.lineart.crease_threshold = 0.0

# ---- collection membership
col_collection_1.objects.link(ob_spacesuit)
col_collection_1.objects.link(ob_lamp)
col_collection_1.objects.link(ob_camera)

# ---- scene / render settings (as saved in the file)
scene.camera = ob_camera
scene.frame_start = 1; scene.frame_end = 250; scene.frame_set(1)
scene.render.engine = 'BLENDER_EEVEE_NEXT'
scene.render.resolution_percentage = 50
scene.render.dither_intensity = 0.0
scene.cycles.use_denoising = False
scene.cycles.samples = 128
scene.cycles.sampling_pattern = 'TABULATED_SOBOL'
scene.cycles.light_sampling_threshold = 0.0
scene.cycles.use_adaptive_sampling = False
scene.cycles.use_light_tree = False
scene.cycles.blur_glossy = 0.0
scene.cycles.sample_clamp_indirect = 0.0
scene.view_settings.view_transform = 'Standard'
bpy.context.view_layer.update()
